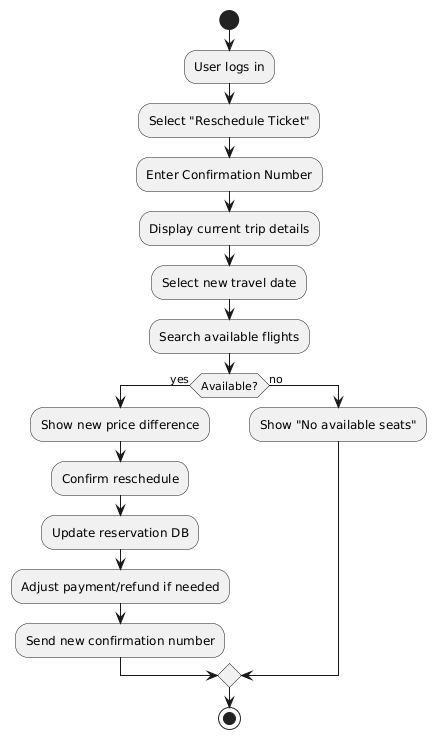

The diagram above was rendered by PlantUML. Its source (embedded in the PNG):
@startuml
start
:User logs in;
:Select "Reschedule Ticket";
:Enter Confirmation Number;
:Display current trip details;
:Select new travel date;
:Search available flights;
if (Available?) then (yes)
  :Show new price difference;
  :Confirm reschedule;
  :Update reservation DB;
  :Adjust payment/refund if needed;
  :Send new confirmation number;
else (no)
  :Show "No available seats";
endif
stop
@enduml